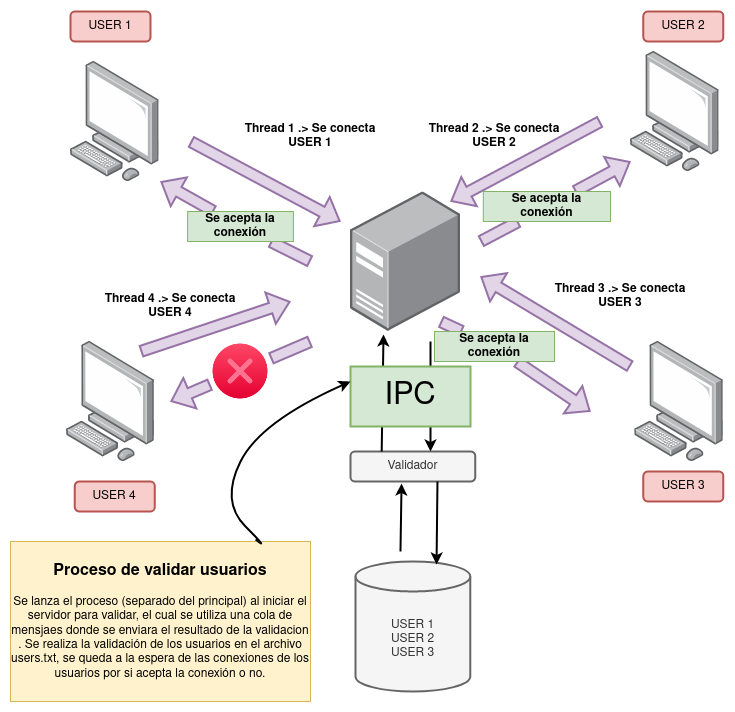

The diagram above was exported from draw.io. Its source (the exported page's mxGraphModel, read from the mxfile embedded in the PNG):
<mxGraphModel dx="1434" dy="795" grid="1" gridSize="10" guides="1" tooltips="1" connect="1" arrows="1" fold="1" page="1" pageScale="1" pageWidth="827" pageHeight="1169" math="0" shadow="0">
  <root>
    <mxCell id="0" />
    <mxCell id="1" parent="0" />
    <mxCell id="S9Dvj_98YHmFbRbjb4XQ-1" value="" style="points=[];aspect=fixed;html=1;align=center;shadow=0;dashed=0;image;image=img/lib/allied_telesis/computer_and_terminals/Server_Desktop.svg;" vertex="1" parent="1">
      <mxGeometry x="350" y="350" width="110.44" height="140" as="geometry" />
    </mxCell>
    <mxCell id="S9Dvj_98YHmFbRbjb4XQ-2" value="" style="points=[];aspect=fixed;html=1;align=center;shadow=0;dashed=0;image;image=img/lib/allied_telesis/computer_and_terminals/Personal_Computer.svg;" vertex="1" parent="1">
      <mxGeometry x="69.99999999999999" y="220" width="88.54" height="120" as="geometry" />
    </mxCell>
    <mxCell id="S9Dvj_98YHmFbRbjb4XQ-3" value="" style="points=[];aspect=fixed;html=1;align=center;shadow=0;dashed=0;image;image=img/lib/allied_telesis/computer_and_terminals/Personal_Computer.svg;" vertex="1" parent="1">
      <mxGeometry x="65.73" y="500" width="88.54" height="120" as="geometry" />
    </mxCell>
    <mxCell id="S9Dvj_98YHmFbRbjb4XQ-4" value="" style="points=[];aspect=fixed;html=1;align=center;shadow=0;dashed=0;image;image=img/lib/allied_telesis/computer_and_terminals/Personal_Computer.svg;" vertex="1" parent="1">
      <mxGeometry x="634.27" y="500" width="88.54" height="120" as="geometry" />
    </mxCell>
    <mxCell id="S9Dvj_98YHmFbRbjb4XQ-5" value="" style="points=[];aspect=fixed;html=1;align=center;shadow=0;dashed=0;image;image=img/lib/allied_telesis/computer_and_terminals/Personal_Computer.svg;" vertex="1" parent="1">
      <mxGeometry x="630" y="210" width="88.54" height="120" as="geometry" />
    </mxCell>
    <mxCell id="S9Dvj_98YHmFbRbjb4XQ-6" value="USER 1" style="rounded=1;whiteSpace=wrap;html=1;fillColor=#f8cecc;strokeColor=#b85450;strokeWidth=2;" vertex="1" parent="1">
      <mxGeometry x="69.99999999999999" y="170" width="80" height="30" as="geometry" />
    </mxCell>
    <mxCell id="S9Dvj_98YHmFbRbjb4XQ-7" value="USER 2" style="rounded=1;whiteSpace=wrap;html=1;fillColor=#f8cecc;strokeColor=#b85450;strokeWidth=2;" vertex="1" parent="1">
      <mxGeometry x="642.81" y="170" width="80" height="30" as="geometry" />
    </mxCell>
    <mxCell id="S9Dvj_98YHmFbRbjb4XQ-8" value="USER 3" style="rounded=1;whiteSpace=wrap;html=1;fillColor=#f8cecc;strokeColor=#b85450;strokeWidth=2;" vertex="1" parent="1">
      <mxGeometry x="642.81" y="630" width="80" height="30" as="geometry" />
    </mxCell>
    <mxCell id="S9Dvj_98YHmFbRbjb4XQ-9" value="USER 4" style="rounded=1;whiteSpace=wrap;html=1;fillColor=#f8cecc;strokeColor=#b85450;strokeWidth=2;" vertex="1" parent="1">
      <mxGeometry x="74.27" y="640" width="80" height="30" as="geometry" />
    </mxCell>
    <mxCell id="S9Dvj_98YHmFbRbjb4XQ-10" value="" style="shape=flexArrow;endArrow=classic;html=1;rounded=0;fillColor=#e1d5e7;strokeColor=#9673a6;strokeWidth=2;" edge="1" parent="1">
      <mxGeometry width="50" height="50" relative="1" as="geometry">
        <mxPoint x="600" y="280" as="sourcePoint" />
        <mxPoint x="450" y="360" as="targetPoint" />
      </mxGeometry>
    </mxCell>
    <mxCell id="S9Dvj_98YHmFbRbjb4XQ-14" value="" style="shape=flexArrow;endArrow=classic;html=1;rounded=0;fillColor=#e1d5e7;strokeColor=#9673a6;strokeWidth=2;" edge="1" parent="1">
      <mxGeometry width="50" height="50" relative="1" as="geometry">
        <mxPoint x="190" y="300" as="sourcePoint" />
        <mxPoint x="340" y="380" as="targetPoint" />
      </mxGeometry>
    </mxCell>
    <mxCell id="S9Dvj_98YHmFbRbjb4XQ-26" value="&lt;div&gt;USER 1&lt;/div&gt;&lt;div&gt;USER 2&lt;/div&gt;&lt;div&gt;USER 3&lt;br&gt;&lt;/div&gt;" style="shape=cylinder3;whiteSpace=wrap;html=1;boundedLbl=1;backgroundOutline=1;size=15;strokeWidth=2;fillColor=#f5f5f5;fontColor=#333333;strokeColor=#666666;" vertex="1" parent="1">
      <mxGeometry x="355" y="720" width="114.78" height="130" as="geometry" />
    </mxCell>
    <mxCell id="S9Dvj_98YHmFbRbjb4XQ-27" value="Validador " style="rounded=1;whiteSpace=wrap;html=1;strokeWidth=2;fillColor=#f5f5f5;fontColor=#333333;strokeColor=#666666;" vertex="1" parent="1">
      <mxGeometry x="350" y="610" width="124.78" height="30" as="geometry" />
    </mxCell>
    <mxCell id="S9Dvj_98YHmFbRbjb4XQ-28" value="" style="shape=flexArrow;endArrow=classic;html=1;rounded=0;fillColor=#e1d5e7;strokeColor=#9673a6;strokeWidth=2;" edge="1" parent="1">
      <mxGeometry width="50" height="50" relative="1" as="geometry">
        <mxPoint x="630" y="525" as="sourcePoint" />
        <mxPoint x="480" y="435" as="targetPoint" />
      </mxGeometry>
    </mxCell>
    <mxCell id="S9Dvj_98YHmFbRbjb4XQ-31" value="" style="endArrow=classic;html=1;rounded=0;strokeWidth=2;entryX=0.706;entryY=0.023;entryDx=0;entryDy=0;entryPerimeter=0;exitX=0.697;exitY=1;exitDx=0;exitDy=0;exitPerimeter=0;" edge="1" parent="1" source="S9Dvj_98YHmFbRbjb4XQ-27" target="S9Dvj_98YHmFbRbjb4XQ-26">
      <mxGeometry width="50" height="50" relative="1" as="geometry">
        <mxPoint x="414" y="640" as="sourcePoint" />
        <mxPoint x="418" y="760" as="targetPoint" />
      </mxGeometry>
    </mxCell>
    <mxCell id="tNls0Af7hp-Vzcl-Ijvf-4" value="" style="endArrow=classic;html=1;rounded=0;strokeWidth=2;entryX=0.409;entryY=1.067;entryDx=0;entryDy=0;entryPerimeter=0;" edge="1" parent="1" target="S9Dvj_98YHmFbRbjb4XQ-27">
      <mxGeometry width="50" height="50" relative="1" as="geometry">
        <mxPoint x="400" y="710" as="sourcePoint" />
        <mxPoint x="410" y="650" as="targetPoint" />
      </mxGeometry>
    </mxCell>
    <mxCell id="tNls0Af7hp-Vzcl-Ijvf-5" value="" style="endArrow=classic;html=1;rounded=0;strokeWidth=2;entryX=0.299;entryY=1.021;entryDx=0;entryDy=0;entryPerimeter=0;exitX=0.25;exitY=0;exitDx=0;exitDy=0;" edge="1" parent="1" source="S9Dvj_98YHmFbRbjb4XQ-27" target="S9Dvj_98YHmFbRbjb4XQ-1">
      <mxGeometry width="50" height="50" relative="1" as="geometry">
        <mxPoint x="410" y="720" as="sourcePoint" />
        <mxPoint x="411" y="652" as="targetPoint" />
      </mxGeometry>
    </mxCell>
    <mxCell id="tNls0Af7hp-Vzcl-Ijvf-6" value="" style="endArrow=classic;html=1;rounded=0;strokeWidth=2;entryX=0.706;entryY=0.023;entryDx=0;entryDy=0;entryPerimeter=0;" edge="1" parent="1">
      <mxGeometry width="50" height="50" relative="1" as="geometry">
        <mxPoint x="430" y="500" as="sourcePoint" />
        <mxPoint x="430" y="610" as="targetPoint" />
      </mxGeometry>
    </mxCell>
    <mxCell id="tNls0Af7hp-Vzcl-Ijvf-8" value="&lt;div&gt;&lt;b&gt;&lt;font style=&quot;font-size: 16px;&quot;&gt;Proceso de validar usuarios&lt;/font&gt;&lt;/b&gt;&lt;/div&gt;&lt;div&gt;&lt;br&gt;&lt;/div&gt;&lt;div&gt;Se lanza el proceso (separado del principal) al iniciar el servidor para validar, el cual se utiliza una cola de mensjaes donde se enviara el resultado de la validacion . Se realiza la validación de los usuarios en el archivo users.txt, se queda a la espera de las conexiones de los usuarios por si acepta la conexión o no.&lt;/div&gt;" style="text;html=1;strokeColor=#d6b656;fillColor=#fff2cc;align=center;verticalAlign=middle;whiteSpace=wrap;rounded=0;" vertex="1" parent="1">
      <mxGeometry x="10" y="700" width="300" height="160" as="geometry" />
    </mxCell>
    <mxCell id="tNls0Af7hp-Vzcl-Ijvf-11" value="&lt;font style=&quot;font-size: 31px;&quot;&gt;IPC&lt;/font&gt;" style="rounded=0;whiteSpace=wrap;html=1;strokeWidth=2;fontSize=16;fillColor=#d5e8d4;strokeColor=#82b366;" vertex="1" parent="1">
      <mxGeometry x="350" y="525" width="120" height="60" as="geometry" />
    </mxCell>
    <mxCell id="tNls0Af7hp-Vzcl-Ijvf-12" value="" style="shape=flexArrow;endArrow=classic;html=1;rounded=0;fillColor=#e1d5e7;strokeColor=#9673a6;strokeWidth=2;" edge="1" parent="1">
      <mxGeometry width="50" height="50" relative="1" as="geometry">
        <mxPoint x="140" y="510" as="sourcePoint" />
        <mxPoint x="290" y="460" as="targetPoint" />
      </mxGeometry>
    </mxCell>
    <mxCell id="tNls0Af7hp-Vzcl-Ijvf-14" value="Thread 1 .&amp;gt; Se conecta USER 1" style="text;html=1;strokeColor=none;fillColor=none;align=center;verticalAlign=middle;whiteSpace=wrap;rounded=0;fontSize=12;fontStyle=1" vertex="1" parent="1">
      <mxGeometry x="230" y="280" width="160" height="30" as="geometry" />
    </mxCell>
    <mxCell id="tNls0Af7hp-Vzcl-Ijvf-15" value="" style="curved=1;endArrow=classic;html=1;rounded=0;strokeWidth=2;fontSize=12;entryX=0;entryY=0.25;entryDx=0;entryDy=0;exitX=0.817;exitY=-0.012;exitDx=0;exitDy=0;exitPerimeter=0;" edge="1" parent="1" source="tNls0Af7hp-Vzcl-Ijvf-8" target="tNls0Af7hp-Vzcl-Ijvf-11">
      <mxGeometry width="50" height="50" relative="1" as="geometry">
        <mxPoint x="220" y="690" as="sourcePoint" />
        <mxPoint x="270" y="660" as="targetPoint" />
        <Array as="points">
          <mxPoint x="270" y="710" />
          <mxPoint x="220" y="660" />
          <mxPoint x="260" y="580" />
        </Array>
      </mxGeometry>
    </mxCell>
    <mxCell id="tNls0Af7hp-Vzcl-Ijvf-16" value="Thread 4 .&amp;gt; Se conecta USER 4" style="text;html=1;strokeColor=none;fillColor=none;align=center;verticalAlign=middle;whiteSpace=wrap;rounded=0;fontSize=12;fontStyle=1" vertex="1" parent="1">
      <mxGeometry x="90" y="450" width="160" height="30" as="geometry" />
    </mxCell>
    <mxCell id="tNls0Af7hp-Vzcl-Ijvf-17" value="Thread 3 .&amp;gt; Se conecta USER 3" style="text;html=1;strokeColor=none;fillColor=none;align=center;verticalAlign=middle;whiteSpace=wrap;rounded=0;fontSize=12;fontStyle=1" vertex="1" parent="1">
      <mxGeometry x="540" y="440" width="160" height="30" as="geometry" />
    </mxCell>
    <mxCell id="tNls0Af7hp-Vzcl-Ijvf-18" value="Thread 2 .&amp;gt; Se conecta USER 2" style="text;html=1;strokeColor=none;fillColor=none;align=center;verticalAlign=middle;whiteSpace=wrap;rounded=0;fontSize=12;fontStyle=1" vertex="1" parent="1">
      <mxGeometry x="414" y="280" width="160" height="30" as="geometry" />
    </mxCell>
    <mxCell id="tNls0Af7hp-Vzcl-Ijvf-19" value="" style="shape=flexArrow;endArrow=none;html=1;rounded=0;fillColor=#e1d5e7;strokeColor=#9673a6;strokeWidth=2;endFill=0;startArrow=none;" edge="1" parent="1" source="tNls0Af7hp-Vzcl-Ijvf-30">
      <mxGeometry width="50" height="50" relative="1" as="geometry">
        <mxPoint x="630" y="320" as="sourcePoint" />
        <mxPoint x="480" y="400" as="targetPoint" />
      </mxGeometry>
    </mxCell>
    <mxCell id="tNls0Af7hp-Vzcl-Ijvf-20" value="" style="shape=flexArrow;endArrow=none;html=1;rounded=0;fillColor=#e1d5e7;strokeColor=#9673a6;strokeWidth=2;endFill=0;startArrow=none;" edge="1" parent="1" source="tNls0Af7hp-Vzcl-Ijvf-28">
      <mxGeometry width="50" height="50" relative="1" as="geometry">
        <mxPoint x="590" y="570" as="sourcePoint" />
        <mxPoint x="440" y="480" as="targetPoint" />
      </mxGeometry>
    </mxCell>
    <mxCell id="tNls0Af7hp-Vzcl-Ijvf-22" value="" style="shape=flexArrow;endArrow=none;html=1;rounded=0;fillColor=#e1d5e7;strokeColor=#9673a6;strokeWidth=2;endFill=0;startArrow=none;startFill=0;" edge="1" parent="1" source="tNls0Af7hp-Vzcl-Ijvf-24">
      <mxGeometry width="50" height="50" relative="1" as="geometry">
        <mxPoint x="160" y="550" as="sourcePoint" />
        <mxPoint x="310" y="500" as="targetPoint" />
      </mxGeometry>
    </mxCell>
    <mxCell id="tNls0Af7hp-Vzcl-Ijvf-23" value="" style="shape=flexArrow;endArrow=none;html=1;rounded=0;fillColor=#e1d5e7;strokeColor=#9673a6;strokeWidth=2;startArrow=none;endFill=0;" edge="1" parent="1" source="tNls0Af7hp-Vzcl-Ijvf-26">
      <mxGeometry width="50" height="50" relative="1" as="geometry">
        <mxPoint x="160" y="340" as="sourcePoint" />
        <mxPoint x="310" y="420" as="targetPoint" />
      </mxGeometry>
    </mxCell>
    <mxCell id="tNls0Af7hp-Vzcl-Ijvf-25" value="" style="shape=flexArrow;endArrow=none;html=1;rounded=0;fillColor=#e1d5e7;strokeColor=#9673a6;strokeWidth=2;endFill=0;startArrow=block;startFill=0;" edge="1" parent="1" target="tNls0Af7hp-Vzcl-Ijvf-24">
      <mxGeometry width="50" height="50" relative="1" as="geometry">
        <mxPoint x="170" y="560" as="sourcePoint" />
        <mxPoint x="310" y="500" as="targetPoint" />
      </mxGeometry>
    </mxCell>
    <mxCell id="tNls0Af7hp-Vzcl-Ijvf-24" value="" style="shape=image;html=1;verticalAlign=top;verticalLabelPosition=bottom;labelBackgroundColor=#ffffff;imageAspect=0;aspect=fixed;image=https://cdn4.iconfinder.com/data/icons/essentials-72/24/039_-_Cross-128.png;strokeWidth=2;fontSize=12;" vertex="1" parent="1">
      <mxGeometry x="210" y="500" width="60" height="60" as="geometry" />
    </mxCell>
    <mxCell id="tNls0Af7hp-Vzcl-Ijvf-27" value="" style="shape=flexArrow;endArrow=none;html=1;rounded=0;fillColor=#e1d5e7;strokeColor=#9673a6;strokeWidth=2;startArrow=block;endFill=0;" edge="1" parent="1" target="tNls0Af7hp-Vzcl-Ijvf-26">
      <mxGeometry width="50" height="50" relative="1" as="geometry">
        <mxPoint x="160" y="340" as="sourcePoint" />
        <mxPoint x="310" y="420" as="targetPoint" />
      </mxGeometry>
    </mxCell>
    <mxCell id="tNls0Af7hp-Vzcl-Ijvf-26" value="Se acepta la conexión" style="text;html=1;strokeColor=#82b366;fillColor=#d5e8d4;align=center;verticalAlign=middle;whiteSpace=wrap;rounded=0;fontSize=12;fontStyle=1" vertex="1" parent="1">
      <mxGeometry x="187.14000000000001" y="370" width="105.73" height="30" as="geometry" />
    </mxCell>
    <mxCell id="tNls0Af7hp-Vzcl-Ijvf-29" value="" style="shape=flexArrow;endArrow=none;html=1;rounded=0;fillColor=#e1d5e7;strokeColor=#9673a6;strokeWidth=2;endFill=0;startArrow=block;" edge="1" parent="1" target="tNls0Af7hp-Vzcl-Ijvf-28">
      <mxGeometry width="50" height="50" relative="1" as="geometry">
        <mxPoint x="590" y="570" as="sourcePoint" />
        <mxPoint x="440" y="480" as="targetPoint" />
      </mxGeometry>
    </mxCell>
    <mxCell id="tNls0Af7hp-Vzcl-Ijvf-28" value="Se acepta la conexión" style="text;html=1;strokeColor=#82b366;fillColor=#d5e8d4;align=center;verticalAlign=middle;whiteSpace=wrap;rounded=0;fontSize=12;fontStyle=1" vertex="1" parent="1">
      <mxGeometry x="434" y="490" width="120" height="30" as="geometry" />
    </mxCell>
    <mxCell id="tNls0Af7hp-Vzcl-Ijvf-31" value="" style="shape=flexArrow;endArrow=none;html=1;rounded=0;fillColor=#e1d5e7;strokeColor=#9673a6;strokeWidth=2;endFill=0;startArrow=block;" edge="1" parent="1" target="tNls0Af7hp-Vzcl-Ijvf-30">
      <mxGeometry width="50" height="50" relative="1" as="geometry">
        <mxPoint x="630" y="320" as="sourcePoint" />
        <mxPoint x="480" y="400" as="targetPoint" />
      </mxGeometry>
    </mxCell>
    <mxCell id="tNls0Af7hp-Vzcl-Ijvf-30" value="Se acepta la conexión" style="text;html=1;strokeColor=#82b366;fillColor=#d5e8d4;align=center;verticalAlign=middle;whiteSpace=wrap;rounded=0;fontSize=12;fontStyle=1" vertex="1" parent="1">
      <mxGeometry x="482.81" y="350" width="127.19" height="30" as="geometry" />
    </mxCell>
  </root>
</mxGraphModel>